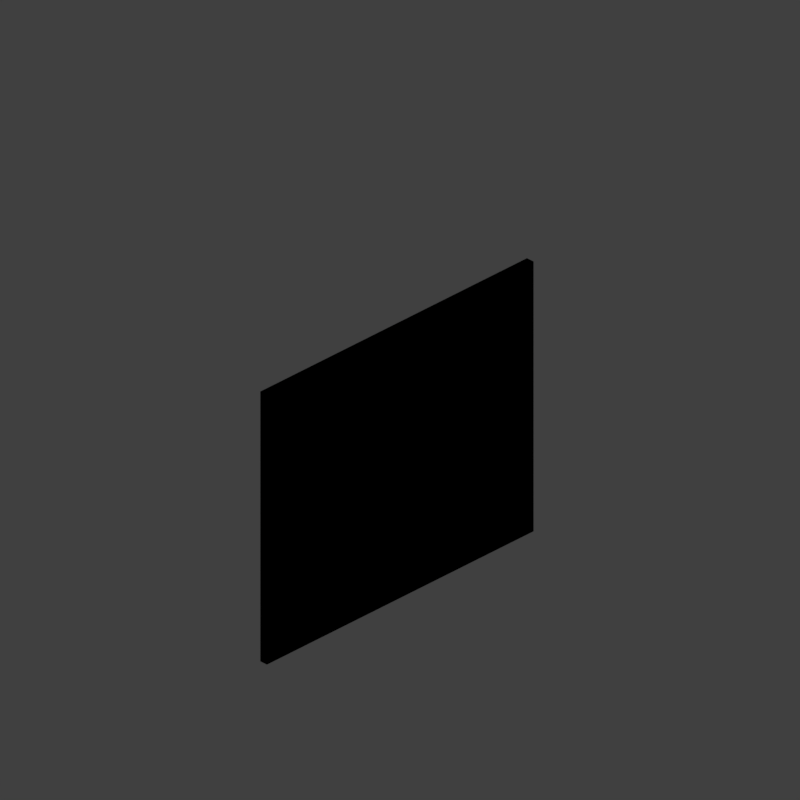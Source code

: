 # Source: WALLBR32_V004.blend  (saved by Blender 2.79.0; exported with 4.5.12 LTS)
import bpy
from mathutils import Matrix  # noqa: F401  (used for matrix-valued properties, if any)

bpy.ops.wm.read_factory_settings(use_empty=True)
scene = bpy.context.scene
scene.name = 'Scene'

# ---- collections
col_collection_1 = bpy.data.collections.new('Collection 1'); scene.collection.children.link(col_collection_1)

# ---- materials (node trees are filled in below, after node groups)
mat_roof = bpy.data.materials.new('roof')
mat_roof.alpha_threshold = 0.0
mat_roof.use_transparent_shadow = False
mat_roof.diffuse_color = (0.855, 0.4215, 0.1829, 1.0)
mat_roof.roughness = 0.5
mat_roof.specular_intensity = 1.0
mat_rct_buildingblocks_marbel = bpy.data.materials.new('RCT_BuildingBlocks_Marbel')
mat_rct_buildingblocks_marbel.alpha_threshold = 0.0
mat_rct_buildingblocks_marbel.use_transparent_shadow = False
mat_rct_buildingblocks_marbel.preview_render_type = 'CUBE'
mat_rct_buildingblocks_marbel.pass_index = 1
mat_rct_buildingblocks_marbel.diffuse_color = (0.09541, 0.8549, 0.2855, 1.0)
mat_rct_buildingblocks_marbel.roughness = 0.5
mat_rct_buildingblocks_marbel.specular_intensity = 1.0

# ---- material node trees

# ---- world
world_world = bpy.data.worlds.new('World'); scene.world = world_world
world_world.color = (0.05088, 0.05088, 0.05088)
world_world.use_sun_shadow = False
world_world.sun_shadow_jitter_overblur = 0.0
world_world.cycles.sampling_method = 'MANUAL'
world_world.light_settings.distance = 0.0

# ---- cameras
cam_camera = bpy.data.cameras.new('Camera')
cam_camera.type = 'ORTHO'
cam_camera.sensor_fit = 'HORIZONTAL'
cam_camera.clip_start = 220.0
cam_camera.clip_end = 340.0
cam_camera.lens = 35.0
cam_camera.sensor_width = 1.0
cam_camera.sensor_height = 18.0
cam_camera.ortho_scale = 8.486
cam_camera.shift_x = -0.000345
cam_camera.shift_y = 0.25
cam_camera.dof.focus_distance = 0.0
cam_camera.dof.aperture_fstop = 128.0
cam_camera.dof.aperture_blades = 6

# ---- lights
light_lightdome = bpy.data.lights.new('LightDome', 'SUN')
light_lightdome.transmission_factor = 0.0
light_lightdome.angle = 0.1993
light_lightdome.energy = 0.1
light_lightdome.shadow_buffer_clip_start = 0.5
light_lightdome.shadow_soft_size = 0.1
light_lightdome.shadow_cascade_max_distance = 1000.0
light_fillerlight = bpy.data.lights.new('FillerLight', 'SUN')
light_fillerlight.transmission_factor = 0.0
light_fillerlight.angle = 0.9273
light_fillerlight.energy = 0.5
light_fillerlight.shadow_buffer_clip_start = 0.5
light_fillerlight.shadow_soft_size = 0.5
light_fillerlight.shadow_cascade_max_distance = 1000.0
light_mainlight = bpy.data.lights.new('MainLight', 'SUN')
light_mainlight.transmission_factor = 0.0
light_mainlight.angle = 0.9273
light_mainlight.energy = 1.3
light_mainlight.shadow_buffer_clip_start = 0.5
light_mainlight.shadow_soft_size = 0.5
light_mainlight.shadow_cascade_max_distance = 1000.0

# ---- meshes
me_cube_002 = bpy.data.meshes.new('Cube.002')
me_cube_002.from_pydata([(-2.5, -2.5, 0.0), (-2.5, -2.5, 5.0), (-2.5, 2.5, 0.0), (-2.5, 2.5, 5.0), (2.5, -2.5, 0.0), (2.5, -2.5, 5.0), (2.5, 2.5, 0.0), (2.5, 2.5, 5.0)], [], [(0, 1, 3, 2), (2, 3, 7, 6), (6, 7, 5, 4), (4, 5, 1, 0), (2, 6, 4, 0), (7, 3, 1, 5)])
me_cube_002.use_remesh_preserve_volume = False
me_cube_002.use_remesh_preserve_attributes = False
me_cube_002.use_mirror_vertex_groups = False
me_cube_002.update()
me_cube_003 = bpy.data.meshes.new('Cube.003')
me_cube_003.from_pydata([(2.0, 3.576e-07, 1.633), (2.0, 3.576e-07, 0.0), (-2.0, -2.384e-07, 1.633), (-2.0, -2.384e-07, 0.0), (2.0, 0.1, 1.633), (2.0, 0.1, 0.0), (-2.0, 0.1, 1.633), (-2.0, 0.1, 0.0)], [], [(0, 2, 3, 1), (4, 5, 7, 6), (2, 6, 7, 3), (1, 5, 4, 0), (0, 4, 6, 2), (3, 7, 5, 1)])
me_cube_003.polygons.foreach_set('material_index', [1, 1, 1, 1, 1, 1])
_uv = me_cube_003.uv_layers.new(name='UVMap')
_uv.uv.foreach_set('vector', [0.9942, 0.9829, -0.002054, 0.9829, -0.002054, 0.5442, 0.9942, 0.5442, 0.9942, 0.9829, 0.9942, 0.5442, -0.002054, 0.5442, -0.002054, 0.9829, -0.002054, 0.9829, -0.002054, 0.9829, -0.002054, 0.5442, -0.002054, 0.5442, 0.9942, 0.5442, 0.9942, 0.5442, 0.9942, 0.9829, 0.9942, 0.9829, 0.9942, 0.9829, 0.9942, 0.9829, -0.002054, 0.9829, -0.002054, 0.9829, -0.002054, 0.5442, -0.002054, 0.5442, 0.9942, 0.5442, 0.9942, 0.5442])
me_cube_003.materials.append(mat_roof)
me_cube_003.materials.append(mat_rct_buildingblocks_marbel)
me_cube_003.use_remesh_preserve_volume = False
me_cube_003.use_remesh_preserve_attributes = False
me_cube_003.use_mirror_vertex_groups = False
me_cube_003.update()
me_cube_001 = bpy.data.meshes.new('Cube.001')
me_cube_001.from_pydata([(-2.0, -2.0, 0.0), (-2.0, -2.0, 1.633), (-2.0, 2.0, 0.0), (-2.0, 2.0, 1.633), (2.0, -2.0, 0.0), (2.0, -2.0, 1.633), (2.0, 2.0, 0.0), (2.0, 2.0, 1.633)], [], [(0, 1, 3, 2), (2, 3, 7, 6), (6, 7, 5, 4), (4, 5, 1, 0), (2, 6, 4, 0), (7, 3, 1, 5)])
me_cube_001.use_remesh_preserve_volume = False
me_cube_001.use_remesh_preserve_attributes = False
me_cube_001.use_mirror_vertex_groups = False
me_cube_001.update()
me_cube_000 = bpy.data.meshes.new('Cube.000')
me_cube_000.from_pydata([(2.0, 3.576e-07, 1.633), (2.0, 3.576e-07, 0.0), (-2.0, -2.384e-07, 1.633), (-2.0, -2.384e-07, 0.0), (2.0, 0.1, 1.633), (2.0, 0.1, 0.0), (-2.0, 0.1, 1.633), (-2.0, 0.1, 0.0)], [], [(0, 2, 3, 1), (4, 5, 7, 6), (2, 6, 7, 3), (1, 5, 4, 0), (0, 4, 6, 2), (3, 7, 5, 1)])
me_cube_000.polygons.foreach_set('material_index', [1, 1, 1, 1, 1, 1])
_uv = me_cube_000.uv_layers.new(name='UVMap')
_uv.uv.foreach_set('vector', [0.9942, 0.9829, -0.002054, 0.9829, -0.002054, 0.5442, 0.9942, 0.5442, 0.9942, 0.9829, 0.9942, 0.5442, -0.002054, 0.5442, -0.002054, 0.9829, -0.002054, 0.9829, -0.002054, 0.9829, -0.002054, 0.5442, -0.002054, 0.5442, 0.9942, 0.5442, 0.9942, 0.5442, 0.9942, 0.9829, 0.9942, 0.9829, 0.9942, 0.9829, 0.9942, 0.9829, -0.002054, 0.9829, -0.002054, 0.9829, -0.002054, 0.5442, -0.002054, 0.5442, 0.9942, 0.5442, 0.9942, 0.5442])
me_cube_000.materials.append(mat_roof)
me_cube_000.materials.append(mat_rct_buildingblocks_marbel)
me_cube_000.use_remesh_preserve_volume = False
me_cube_000.use_remesh_preserve_attributes = False
me_cube_000.use_mirror_vertex_groups = False
me_cube_000.update()

# ---- objects
ob_cube = bpy.data.objects.new('Cube', me_cube_002)
ob_rig = bpy.data.objects.new('Rig', None)
ob_verticaljoint = bpy.data.objects.new('VerticalJoint', None)
ob_lightdome = bpy.data.objects.new('LightDome', light_lightdome)
ob_fillerlight = bpy.data.objects.new('FillerLight', light_fillerlight)
ob_mainlight = bpy.data.objects.new('Mainlight', light_mainlight)
ob_camera = bpy.data.objects.new('Camera', cam_camera)
ob_cube_000 = bpy.data.objects.new('Cube.000', me_cube_003)
ob_cube_001 = bpy.data.objects.new('Cube.001', me_cube_001)
ob_cube_002 = bpy.data.objects.new('Cube.002', me_cube_000)

# ---- transforms, parenting, visibility, modifiers, constraints
ob_cube.location = (0.0, 0.0, 3.266)
ob_cube.hide_viewport = True
ob_cube.hide_render = True
ob_cube.lineart.crease_threshold = 0.0
ob_rig.location = (0.0, 0.0, 0.0)
ob_rig.rotation_mode = 'YXZ'
ob_rig.rotation_euler = (0.0, 0.0, -0.7854)
ob_rig.empty_image_offset = (0.0, 0.0)
ob_rig.hide_viewport = True
ob_rig.hide_select = True
ob_rig.lineart.crease_threshold = 0.0
ob_verticaljoint.parent = ob_rig
ob_verticaljoint.location = (0.0, 0.0, 0.0)
ob_verticaljoint.empty_image_offset = (0.0, 0.0)
ob_verticaljoint.hide_viewport = True
ob_verticaljoint.hide_select = True
ob_verticaljoint.lineart.crease_threshold = 0.0
ob_lightdome.parent = ob_verticaljoint
ob_lightdome.location = (0.0, 0.0, 0.0)
ob_lightdome.hide_viewport = True
ob_lightdome.hide_select = True
ob_lightdome.lineart.crease_threshold = 0.0
ob_fillerlight.parent = ob_verticaljoint
ob_fillerlight.location = (0.0, 0.0, 0.0)
ob_fillerlight.rotation_euler = (0.0, -1.265, 2.007)
ob_fillerlight.hide_viewport = True
ob_fillerlight.hide_select = True
ob_fillerlight.lineart.crease_threshold = 0.0
ob_mainlight.parent = ob_verticaljoint
ob_mainlight.location = (0.0, 0.0, 0.0)
ob_mainlight.rotation_euler = (1.178, 0.0, 1.571)
ob_mainlight.hide_viewport = True
ob_mainlight.hide_select = True
ob_mainlight.lineart.crease_threshold = 0.0
ob_camera.parent = ob_verticaljoint
ob_camera.location = (0.0, -241.9, 139.7)
ob_camera.rotation_euler = (1.047, 0.0, 0.0)
ob_camera.hide_select = True
ob_camera.lineart.crease_threshold = 0.0
ob_cube_000.location = (0.0, 0.0, 1.653)
ob_cube_000.scale = (1.0, 1.0, 1.012)
ob_cube_000.lineart.crease_threshold = 0.0
ob_cube_001.location = (0.0, 0.0, 0.0)
ob_cube_001.scale = (1.0, 1.0, 0.5)
ob_cube_001.hide_render = True
ob_cube_001.display_type = 'WIRE'
ob_cube_001.lineart.crease_threshold = 0.0
_m = ob_cube_001.modifiers.new('Array', 'ARRAY')
_m.count = 4
_m.constant_offset_displace = (0.0, 0.0, 0.0)
_m.relative_offset_displace = (0.0, 0.0, 1.0)
ob_cube_002.location = (0.0, 0.0, 0.0)
ob_cube_002.scale = (1.0, 1.0, 1.012)
ob_cube_002.lineart.crease_threshold = 0.0

# ---- collection membership
col_collection_1.objects.link(ob_cube)
col_collection_1.objects.link(ob_rig)
col_collection_1.objects.link(ob_verticaljoint)
col_collection_1.objects.link(ob_lightdome)
col_collection_1.objects.link(ob_fillerlight)
col_collection_1.objects.link(ob_mainlight)
col_collection_1.objects.link(ob_camera)
col_collection_1.objects.link(ob_cube_000)
col_collection_1.objects.link(ob_cube_001)
col_collection_1.objects.link(ob_cube_002)
def _layer_coll(name, lc=None):
    lc = lc or bpy.context.view_layer.layer_collection
    for c in lc.children:
        if c.name == name: return c
        r = _layer_coll(name, c)
        if r: return r
_layer_coll('Collection 1').holdout = True

# ---- scene / render settings (as saved in the file)
scene.camera = ob_camera
scene.frame_start = 1; scene.frame_end = 250; scene.frame_set(0)
scene.render.engine = 'BLENDER_EEVEE_NEXT'
scene.render.image_settings.compression = 0
scene.render.resolution_x = 96
scene.render.resolution_y = 96
scene.render.dither_intensity = 0.0
scene.render.film_transparent = True
scene.cycles.use_denoising = False
scene.cycles.samples = 128
scene.cycles.sampling_pattern = 'TABULATED_SOBOL'
scene.cycles.use_adaptive_sampling = False
scene.cycles.use_light_tree = False
scene.cycles.blur_glossy = 0.0
scene.cycles.sample_clamp_indirect = 0.0
scene.view_settings.view_transform = 'Standard'
bpy.context.view_layer.update()
